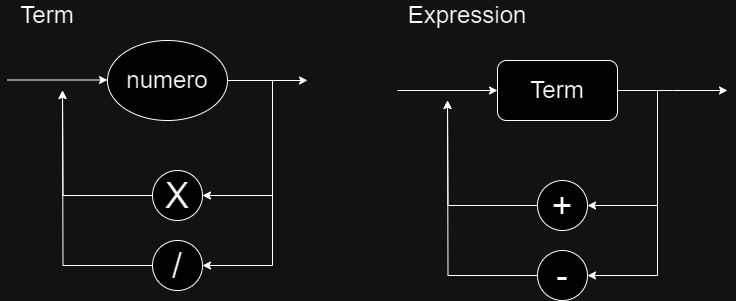

The diagram above was exported from draw.io. Its source (the exported page's mxGraphModel, read from the mxfile embedded in the PNG):
<mxGraphModel dx="1009" dy="621" grid="1" gridSize="10" guides="1" tooltips="1" connect="1" arrows="1" fold="1" page="1" pageScale="1" pageWidth="827" pageHeight="1169" math="0" shadow="0">
  <root>
    <mxCell id="0" />
    <mxCell id="1" parent="0" />
    <mxCell id="uQezj_iNcGOhp7lxtzxV-14" style="edgeStyle=orthogonalEdgeStyle;rounded=0;orthogonalLoop=1;jettySize=auto;html=1;" edge="1" parent="1" source="uQezj_iNcGOhp7lxtzxV-1">
      <mxGeometry relative="1" as="geometry">
        <mxPoint x="370" y="130" as="targetPoint" />
      </mxGeometry>
    </mxCell>
    <mxCell id="uQezj_iNcGOhp7lxtzxV-1" value="&lt;font style=&quot;font-size: 24px;&quot;&gt;numero&lt;/font&gt;" style="ellipse;whiteSpace=wrap;html=1;" vertex="1" parent="1">
      <mxGeometry x="170" y="90" width="120" height="80" as="geometry" />
    </mxCell>
    <mxCell id="uQezj_iNcGOhp7lxtzxV-6" style="edgeStyle=orthogonalEdgeStyle;rounded=0;orthogonalLoop=1;jettySize=auto;html=1;exitX=1;exitY=0.5;exitDx=0;exitDy=0;entryX=1;entryY=0.5;entryDx=0;entryDy=0;" edge="1" parent="1" source="uQezj_iNcGOhp7lxtzxV-2" target="uQezj_iNcGOhp7lxtzxV-5">
      <mxGeometry relative="1" as="geometry">
        <Array as="points">
          <mxPoint x="720" y="140" />
          <mxPoint x="720" y="255" />
        </Array>
      </mxGeometry>
    </mxCell>
    <mxCell id="uQezj_iNcGOhp7lxtzxV-9" style="edgeStyle=orthogonalEdgeStyle;rounded=0;orthogonalLoop=1;jettySize=auto;html=1;entryX=1;entryY=0.5;entryDx=0;entryDy=0;" edge="1" parent="1" source="uQezj_iNcGOhp7lxtzxV-2" target="uQezj_iNcGOhp7lxtzxV-8">
      <mxGeometry relative="1" as="geometry">
        <Array as="points">
          <mxPoint x="720" y="140" />
          <mxPoint x="720" y="325" />
        </Array>
      </mxGeometry>
    </mxCell>
    <mxCell id="uQezj_iNcGOhp7lxtzxV-11" style="edgeStyle=orthogonalEdgeStyle;rounded=0;orthogonalLoop=1;jettySize=auto;html=1;" edge="1" parent="1" source="uQezj_iNcGOhp7lxtzxV-2">
      <mxGeometry relative="1" as="geometry">
        <mxPoint x="790" y="140" as="targetPoint" />
      </mxGeometry>
    </mxCell>
    <mxCell id="uQezj_iNcGOhp7lxtzxV-2" value="&lt;font style=&quot;font-size: 24px;&quot;&gt;Term&lt;/font&gt;" style="rounded=1;whiteSpace=wrap;html=1;" vertex="1" parent="1">
      <mxGeometry x="560" y="110" width="120" height="60" as="geometry" />
    </mxCell>
    <mxCell id="uQezj_iNcGOhp7lxtzxV-4" value="" style="endArrow=classic;html=1;rounded=0;entryX=0;entryY=0.5;entryDx=0;entryDy=0;" edge="1" parent="1" target="uQezj_iNcGOhp7lxtzxV-2">
      <mxGeometry width="50" height="50" relative="1" as="geometry">
        <mxPoint x="460" y="140" as="sourcePoint" />
        <mxPoint x="510" y="140" as="targetPoint" />
      </mxGeometry>
    </mxCell>
    <mxCell id="uQezj_iNcGOhp7lxtzxV-7" style="edgeStyle=orthogonalEdgeStyle;rounded=0;orthogonalLoop=1;jettySize=auto;html=1;exitX=0;exitY=0.5;exitDx=0;exitDy=0;" edge="1" parent="1" source="uQezj_iNcGOhp7lxtzxV-5">
      <mxGeometry relative="1" as="geometry">
        <mxPoint x="510" y="150" as="targetPoint" />
      </mxGeometry>
    </mxCell>
    <mxCell id="uQezj_iNcGOhp7lxtzxV-5" value="&lt;font style=&quot;font-size: 36px;&quot;&gt;+&lt;/font&gt;" style="ellipse;whiteSpace=wrap;html=1;aspect=fixed;" vertex="1" parent="1">
      <mxGeometry x="600" y="230" width="50" height="50" as="geometry" />
    </mxCell>
    <mxCell id="uQezj_iNcGOhp7lxtzxV-10" style="edgeStyle=orthogonalEdgeStyle;rounded=0;orthogonalLoop=1;jettySize=auto;html=1;" edge="1" parent="1" source="uQezj_iNcGOhp7lxtzxV-8">
      <mxGeometry relative="1" as="geometry">
        <mxPoint x="510" y="150" as="targetPoint" />
      </mxGeometry>
    </mxCell>
    <mxCell id="uQezj_iNcGOhp7lxtzxV-8" value="&lt;font style=&quot;font-size: 36px;&quot;&gt;-&lt;/font&gt;" style="ellipse;whiteSpace=wrap;html=1;aspect=fixed;" vertex="1" parent="1">
      <mxGeometry x="600" y="300" width="50" height="50" as="geometry" />
    </mxCell>
    <mxCell id="uQezj_iNcGOhp7lxtzxV-12" value="" style="endArrow=classic;html=1;rounded=0;entryX=0;entryY=0.5;entryDx=0;entryDy=0;" edge="1" parent="1">
      <mxGeometry width="50" height="50" relative="1" as="geometry">
        <mxPoint x="70" y="129.5" as="sourcePoint" />
        <mxPoint x="170" y="129.5" as="targetPoint" />
      </mxGeometry>
    </mxCell>
    <mxCell id="uQezj_iNcGOhp7lxtzxV-15" style="edgeStyle=orthogonalEdgeStyle;rounded=0;orthogonalLoop=1;jettySize=auto;html=1;exitX=1;exitY=0.5;exitDx=0;exitDy=0;entryX=1;entryY=0.5;entryDx=0;entryDy=0;" edge="1" parent="1" target="uQezj_iNcGOhp7lxtzxV-18">
      <mxGeometry relative="1" as="geometry">
        <mxPoint x="295" y="130" as="sourcePoint" />
        <Array as="points">
          <mxPoint x="335" y="130" />
          <mxPoint x="335" y="245" />
        </Array>
      </mxGeometry>
    </mxCell>
    <mxCell id="uQezj_iNcGOhp7lxtzxV-16" style="edgeStyle=orthogonalEdgeStyle;rounded=0;orthogonalLoop=1;jettySize=auto;html=1;entryX=1;entryY=0.5;entryDx=0;entryDy=0;" edge="1" parent="1" target="uQezj_iNcGOhp7lxtzxV-20">
      <mxGeometry relative="1" as="geometry">
        <mxPoint x="295" y="130" as="sourcePoint" />
        <Array as="points">
          <mxPoint x="335" y="130" />
          <mxPoint x="335" y="315" />
        </Array>
      </mxGeometry>
    </mxCell>
    <mxCell id="uQezj_iNcGOhp7lxtzxV-17" style="edgeStyle=orthogonalEdgeStyle;rounded=0;orthogonalLoop=1;jettySize=auto;html=1;exitX=0;exitY=0.5;exitDx=0;exitDy=0;" edge="1" parent="1" source="uQezj_iNcGOhp7lxtzxV-18">
      <mxGeometry relative="1" as="geometry">
        <mxPoint x="125" y="140" as="targetPoint" />
      </mxGeometry>
    </mxCell>
    <mxCell id="uQezj_iNcGOhp7lxtzxV-18" value="&lt;font style=&quot;font-size: 36px;&quot;&gt;X&lt;/font&gt;" style="ellipse;whiteSpace=wrap;html=1;aspect=fixed;" vertex="1" parent="1">
      <mxGeometry x="215" y="220" width="50" height="50" as="geometry" />
    </mxCell>
    <mxCell id="uQezj_iNcGOhp7lxtzxV-19" style="edgeStyle=orthogonalEdgeStyle;rounded=0;orthogonalLoop=1;jettySize=auto;html=1;" edge="1" parent="1" source="uQezj_iNcGOhp7lxtzxV-20">
      <mxGeometry relative="1" as="geometry">
        <mxPoint x="125" y="140" as="targetPoint" />
      </mxGeometry>
    </mxCell>
    <mxCell id="uQezj_iNcGOhp7lxtzxV-20" value="&lt;span style=&quot;font-size: 36px;&quot;&gt;/&lt;/span&gt;" style="ellipse;whiteSpace=wrap;html=1;aspect=fixed;" vertex="1" parent="1">
      <mxGeometry x="215" y="290" width="50" height="50" as="geometry" />
    </mxCell>
    <mxCell id="uQezj_iNcGOhp7lxtzxV-21" value="&lt;font style=&quot;font-size: 24px;&quot;&gt;Term&lt;/font&gt;" style="text;html=1;align=center;verticalAlign=middle;whiteSpace=wrap;rounded=0;" vertex="1" parent="1">
      <mxGeometry x="80" y="50" width="60" height="30" as="geometry" />
    </mxCell>
    <mxCell id="uQezj_iNcGOhp7lxtzxV-22" value="&lt;font style=&quot;font-size: 24px;&quot;&gt;Expression&lt;/font&gt;" style="text;html=1;align=center;verticalAlign=middle;whiteSpace=wrap;rounded=0;" vertex="1" parent="1">
      <mxGeometry x="500" y="50" width="60" height="30" as="geometry" />
    </mxCell>
  </root>
</mxGraphModel>